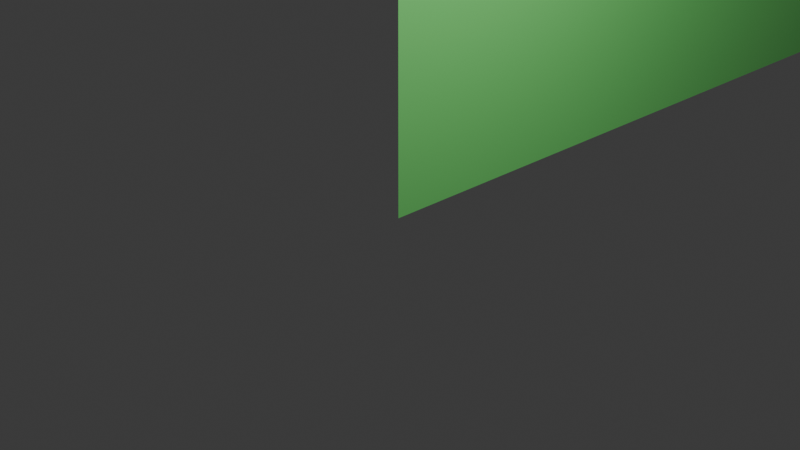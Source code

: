 # Source: wall_green.blend  (saved by Blender 4.2.66; exported with 4.5.12 LTS)
import bpy
from mathutils import Matrix  # noqa: F401  (used for matrix-valued properties, if any)

bpy.ops.wm.read_factory_settings(use_empty=True)
scene = bpy.context.scene
scene.name = 'Scene'

# ---- collections
col_collection = bpy.data.collections.new('Collection'); scene.collection.children.link(col_collection)

# ---- materials (node trees are filled in below, after node groups)
mat_wall_green_mtl = bpy.data.materials.new('wall_green_mtl')

# ---- material node trees
mat_wall_green_mtl.use_nodes = True; mat_wall_green_mtl.node_tree.nodes.clear()
_N = mat_wall_green_mtl.node_tree.nodes; _L = mat_wall_green_mtl.node_tree.links
n0 = _N.new('ShaderNodeBsdfPrincipled'); n0.name = 'プリンシプルBSDF'; n0.location = (10, 300)
n0.inputs[0].default_value = (0.2, 0.8, 0.2, 1.0)
n1 = _N.new('ShaderNodeOutputMaterial'); n1.name = 'マテリアル出力'; n1.location = (300, 300)
_L.new(n0.outputs[0], n1.inputs[0])
n1.is_active_output = True

# ---- world
world_world = bpy.data.worlds.new('World'); scene.world = world_world
world_world.use_nodes = True; world_world.node_tree.nodes.clear()
_N = world_world.node_tree.nodes; _L = world_world.node_tree.links
n0 = _N.new('ShaderNodeOutputWorld'); n0.name = 'World Output'; n0.location = (300, 300)
n1 = _N.new('ShaderNodeBackground'); n1.name = 'Background'; n1.location = (10, 300)
n1.inputs[0].default_value = (0.05088, 0.05088, 0.05088, 1.0)
_L.new(n1.outputs[0], n0.inputs[0])
n0.is_active_output = True
world_world.color = (0.05088, 0.05088, 0.05088)
world_world.sun_shadow_jitter_overblur = 0.0

# ---- cameras
cam_camera = bpy.data.cameras.new('Camera')
cam_camera.clip_end = 100.0
cam_camera.ortho_scale = 7.314

# ---- lights
light_light = bpy.data.lights.new('Light', 'POINT')
light_light.energy = 1000.0
light_light.shadow_soft_size = 0.1

# ---- meshes
me_x = bpy.data.meshes.new('平面')
me_x.from_pydata([(-30.0, -30.0, 0.0), (30.0, -30.0, 0.0), (-30.0, 30.0, 0.0), (30.0, 30.0, 0.0)], [], [(0, 1, 3, 2)])
_uv = me_x.uv_layers.new(name='UVマップ')
_uv.uv.foreach_set('vector', [0.0, 0.0, 1.0, 0.0, 1.0, 1.0, 0.0, 1.0])
me_x.materials.append(mat_wall_green_mtl)
me_x.update()

# ---- objects
ob_light = bpy.data.objects.new('Light', light_light)
ob_camera = bpy.data.objects.new('Camera', cam_camera)
ob_wall_green = bpy.data.objects.new('wall_green', me_x)

# ---- transforms, parenting, visibility, modifiers, constraints
ob_light.location = (4.076, 1.005, 5.904)
ob_light.rotation_euler = (0.6503, 0.05522, 1.866)
ob_light.lock_rotations_4d = False
ob_light.empty_display_type = 'ARROWS'
ob_light.color = (0.0, 0.0, 0.0, 0.0)
ob_light.lineart.crease_threshold = 0.0
ob_camera.location = (7.359, -6.926, 4.958)
ob_camera.rotation_euler = (1.109, 0.0, 0.8149)
ob_camera.lock_rotations_4d = False
ob_camera.empty_display_type = 'ARROWS'
ob_camera.color = (0.0, 0.0, 0.0, 0.0)
ob_camera.display_type = 'WIRE'
ob_camera.lineart.crease_threshold = 0.0
ob_wall_green.location = (1.192e-06, 30.0, 30.0)
ob_wall_green.rotation_euler = (-6.283, 1.571, 0.0)

# ---- collection membership
col_collection.objects.link(ob_light)
col_collection.objects.link(ob_camera)
col_collection.objects.link(ob_wall_green)

# ---- scene / render settings (as saved in the file)
scene.camera = ob_camera
scene.frame_start = 1; scene.frame_end = 250; scene.frame_set(1)
scene.render.engine = 'BLENDER_EEVEE_NEXT'
bpy.context.view_layer.update()
